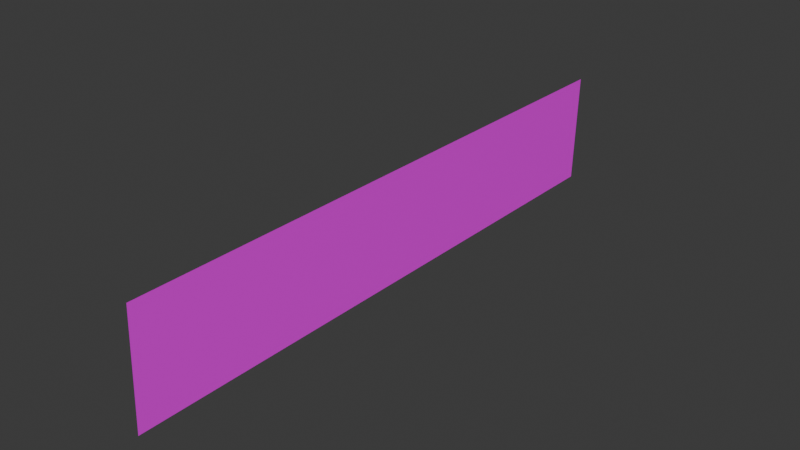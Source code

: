 # Source: GameOverBG.blend  (saved by Blender 4.1.24; exported with 4.5.12 LTS)
import bpy
from mathutils import Matrix  # noqa: F401  (used for matrix-valued properties, if any)

bpy.ops.wm.read_factory_settings(use_empty=True)
scene = bpy.context.scene
scene.name = 'Scene'

# ---- collections
col_collection = bpy.data.collections.new('Collection'); scene.collection.children.link(col_collection)

# ---- images (referenced by path relative to the original .blend; pixels are not part of the script)
import os
ASSET_DIR = os.environ.get("B2B_ASSET_DIR", "")  # directory of the original .blend (textures are referenced by path, not embedded)
HERE = os.path.dirname(os.path.abspath(__file__))  # packed textures are extracted next to this script under _unpacked/

def load_image(name, relpath, width, height, colorspace="sRGB"):
    """Load a texture the original file referenced (path relative to the .blend, or extracted next to this script)."""
    p = next((c for c in (os.path.join(HERE, relpath), os.path.join(ASSET_DIR, relpath)) if relpath and os.path.exists(c)), "")
    if p:
        img = bpy.data.images.load(p, check_existing=True)
        img.name = name
    else:  # same state as the original file: an image datablock whose file is absent (Cycles renders it pink)
        img = bpy.data.images.new(name, width, height)
        img.source = "FILE"
        img.filepath = "//" + (relpath or name)
    img.colorspace_settings.name = colorspace
    return img
img_gameoverbg_png = load_image('GameOverBG.png', 'GameOverBG.png', 1024, 1024, 'sRGB')

# ---- materials (node trees are filled in below, after node groups)
mat_material_002 = bpy.data.materials.new('Material.002')
mat_material_002.use_transparent_shadow = False
mat_material_002.roughness = 0.5

# ---- material node trees
mat_material_002.use_nodes = True; mat_material_002.node_tree.nodes.clear()
_N = mat_material_002.node_tree.nodes; _L = mat_material_002.node_tree.links
n0 = _N.new('ShaderNodeBsdfPrincipled'); n0.name = 'プリンシプルBSDF'; n0.location = (0, 300)
n0.inputs[3].default_value = 1.45
n0.inputs[27].default_value = (0.0, 0.0, 0.0, 1.0)
n1 = _N.new('ShaderNodeOutputMaterial'); n1.name = 'マテリアル出力'; n1.location = (280, 300)
n2 = _N.new('ShaderNodeTexImage'); n2.name = '画像テクスチャ'; n2.location = (-480, 300)
n2.image = img_gameoverbg_png
_L.new(n0.outputs[0], n1.inputs[0])
_L.new(n2.outputs[0], n0.inputs[0])
n1.is_active_output = True

# ---- world
world_world = bpy.data.worlds.new('World'); scene.world = world_world
world_world.use_nodes = True; world_world.node_tree.nodes.clear()
_N = world_world.node_tree.nodes; _L = world_world.node_tree.links
n0 = _N.new('ShaderNodeOutputWorld'); n0.name = 'World Output'; n0.location = (300, 300)
n1 = _N.new('ShaderNodeBackground'); n1.name = 'Background'; n1.location = (10, 300)
n1.inputs[0].default_value = (0.05088, 0.05088, 0.05088, 1.0)
_L.new(n1.outputs[0], n0.inputs[0])
n0.is_active_output = True
world_world.color = (0.05088, 0.05088, 0.05088)
world_world.use_sun_shadow = False
world_world.sun_shadow_jitter_overblur = 0.0

# ---- meshes
me_cube_002 = bpy.data.meshes.new('Cube.002')
me_cube_002.from_pydata([(-0.1434, 4.965, -9.14), (0.1653, 5.2, 9.005), (-0.1653, -5.2, -9.005), (0.1434, -4.965, 9.14)], [], [(2, 1, 3), (2, 0, 1)])
_uv = me_cube_002.uv_layers.new(name='UVMap')
_uv.uv.foreach_set('vector', [1.0, 0.0, 0.0, 1.0, 0.0, 0.0, 1.0, 0.0, 1.0, 1.0, 0.0, 1.0])
me_cube_002.materials.append(mat_material_002)
me_cube_002.update()
me_cube_002.normals_split_custom_set([tuple(v) for v in zip(*[iter([0.9999, -0.002378, -0.01698, 0.9999, -0.002378, -0.01698, 0.9999, -0.002378, -0.01698, 0.9999, -0.002378, -0.01698, 0.9999, -0.002378, -0.01698, 0.9999, -0.002378, -0.01698])] * 3)])

# ---- objects
ob_cube = bpy.data.objects.new('Cube', me_cube_002)

# ---- transforms, parenting, visibility, modifiers, constraints
ob_cube.location = (0.0, 0.0, 0.0)
ob_cube.rotation_euler = (1.571, -0.0, 0.0)
ob_cube.scale = (1.0, 1.0, 3.0)

# ---- collection membership
col_collection.objects.link(ob_cube)

# ---- scene / render settings (as saved in the file)
scene.frame_start = 1; scene.frame_end = 250; scene.frame_set(1)
scene.render.engine = 'BLENDER_EEVEE_NEXT'
scene.cycles.sampling_pattern = 'TABULATED_SOBOL'
scene.eevee.ray_tracing_options.trace_max_roughness = 0.0
bpy.context.view_layer.update()

# ---- added for rendering (the .blend has no active camera and no usable light): camera, sun
cam_auto = bpy.data.cameras.new('AutoCamera')
cam_auto.lens = 50.0
cam_auto.sensor_width = 36.0
cam_auto.clip_end = 1000.0
ob_auto_camera = bpy.data.objects.new('AutoCamera', cam_auto)
scene.collection.objects.link(ob_auto_camera)
ob_auto_camera.location = (51.6435, -61.9722, 41.3148)
ob_auto_camera.rotation_euler = (1.09748, -7.21219e-08, 0.694738)
scene.camera = ob_auto_camera
light_auto_sun = bpy.data.lights.new('AutoSun', 'SUN')
light_auto_sun.energy = 3.0
light_auto_sun.angle = 0.0523599
ob_auto_sun = bpy.data.objects.new('AutoSun', light_auto_sun)
scene.collection.objects.link(ob_auto_sun)
ob_auto_sun.rotation_euler = (0.872665, 0.174533, 0.523599)
bpy.context.view_layer.update()
